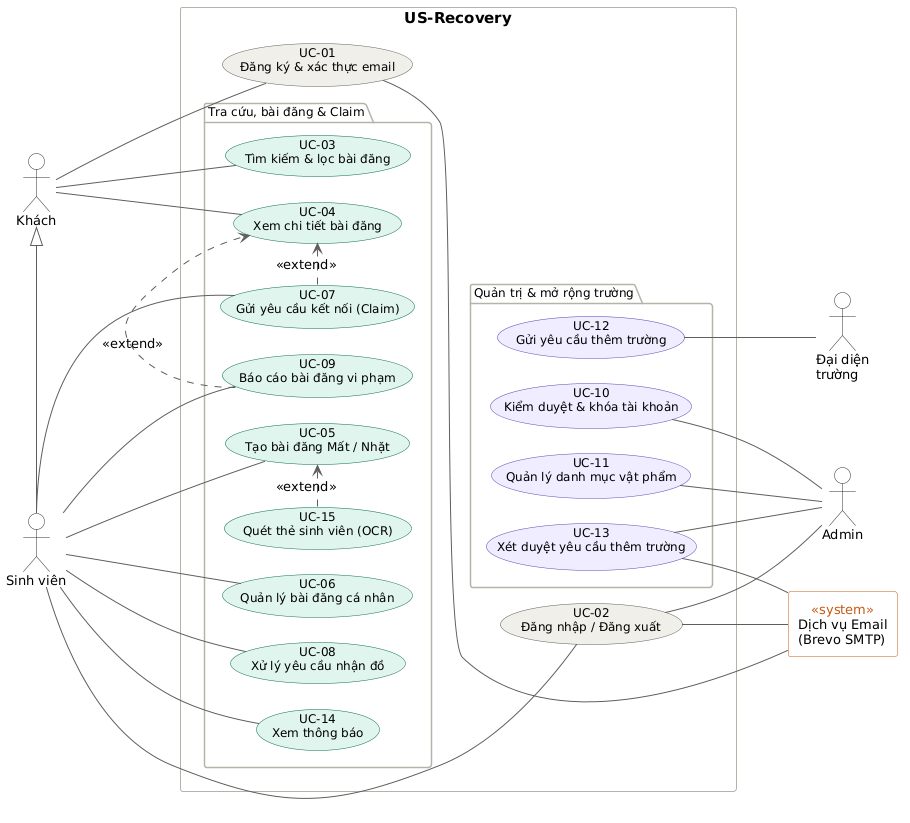

The diagram above was rendered by PlantUML. Its source (embedded in the PNG):
@startuml
left to right direction
skinparam shadowing false
skinparam defaultFontName Arial
skinparam defaultFontSize 13
skinparam nodesep 25
skinparam ranksep 70
skinparam ArrowColor #5F5E5A

skinparam actor {
  BorderColor #2C2C2A
  BackgroundColor #FFFFFF
}
skinparam usecase {
  BorderColor #5F5E5A
  BackgroundColor #F1EFE8
  FontSize 12
}
skinparam rectangle {
  BorderColor #444441
  FontSize 15
  FontStyle bold
}
skinparam rectangle<<system>> {
  BorderColor #C55A11
  BackgroundColor #FFFFFF
  FontSize 13
  FontStyle normal
  StereotypeFontColor #C55A11
}
skinparam package {
  BorderColor #B4B2A9
  FontSize 12
  FontStyle normal
}

' ================= ACTORS =================
actor "Khách" as Guest
actor "Sinh viên" as Student
actor "Admin" as Admin
actor "Đại diện\ntrường" as Rep

' ===== Hệ thống bên ngoài =====
rectangle "Dịch vụ Email\n(Brevo SMTP)" as Email <<system>>

Guest <|- Student

' ================= HỆ THỐNG =================
rectangle "US-Recovery" {

  ' --- Hàng tài khoản (xám) ---
  usecase "UC-01\nĐăng ký & xác thực email" as UC01
  usecase "UC-02\nĐăng nhập / Đăng xuất" as UC02

  ' --- Cột trái (xanh) ---
  package "Tra cứu, bài đăng & Claim" {
    usecase "UC-03\nTìm kiếm & lọc bài đăng" as UC03 #E1F5EE;line:0F6E56
    usecase "UC-04\nXem chi tiết bài đăng" as UC04 #E1F5EE;line:0F6E56
    usecase "UC-07\nGửi yêu cầu kết nối (Claim)" as UC07 #E1F5EE;line:0F6E56
    usecase "UC-09\nBáo cáo bài đăng vi phạm" as UC09 #E1F5EE;line:0F6E56
    usecase "UC-05\nTạo bài đăng Mất / Nhặt" as UC05 #E1F5EE;line:0F6E56
    usecase "UC-15\nQuét thẻ sinh viên (OCR)" as UC15 #E1F5EE;line:0F6E56
    usecase "UC-06\nQuản lý bài đăng cá nhân" as UC06 #E1F5EE;line:0F6E56
    usecase "UC-08\nXử lý yêu cầu nhận đồ" as UC08 #E1F5EE;line:0F6E56
    usecase "UC-14\nXem thông báo" as UC14 #E1F5EE;line:0F6E56
  }

  ' --- Cột phải (tím) ---
  package "Quản trị & mở rộng trường" {
    usecase "UC-13\nXét duyệt yêu cầu thêm trường" as UC13 #EEEDFE;line:534AB7
    usecase "UC-10\nKiểm duyệt & khóa tài khoản" as UC10 #EEEDFE;line:534AB7
    usecase "UC-11\nQuản lý danh mục vật phẩm" as UC11 #EEEDFE;line:534AB7
    usecase "UC-12\nGửi yêu cầu thêm trường" as UC12 #EEEDFE;line:534AB7
  }
}

' ===== Ép cột phải và UC-02 sang bên phải =====
UC01 -[hidden]- UC02
UC03 -[hidden]- UC13

' ================= ASSOCIATIONS =================
Guest -- UC01
Guest -- UC03
Guest -- UC04

Student -- UC02
Student -- UC07
Student -- UC09
Student -- UC05
Student -- UC06
Student -- UC08
Student -- UC14

UC01 -- Email
UC02 -- Email
UC13 -- Email

UC02 -- Admin
UC13 -- Admin
UC10 -- Admin
UC11 -- Admin

UC12 -- Rep

' ================= EXTEND =================
UC07 .> UC04 : <<extend>>
UC09 .> UC04 : <<extend>>
UC15 .> UC05 : <<extend>>
@enduml